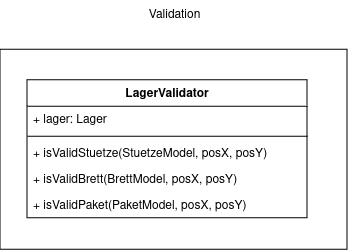

The diagram above was exported from draw.io. Its source (the exported page's mxGraphModel, read from the mxfile embedded in the PNG):
<mxGraphModel dx="7217" dy="2113" grid="1" gridSize="10" guides="1" tooltips="1" connect="1" arrows="1" fold="1" page="1" pageScale="1" pageWidth="827" pageHeight="1169" math="0" shadow="0">
  <root>
    <mxCell id="0" />
    <mxCell id="1" parent="0" />
    <mxCell id="2" value="" style="rounded=0;whiteSpace=wrap;html=1;" vertex="1" parent="1">
      <mxGeometry x="-1174" y="470.25" width="347" height="200" as="geometry" />
    </mxCell>
    <mxCell id="3" value="&lt;div&gt;Validation&lt;/div&gt;" style="text;html=1;align=center;verticalAlign=middle;resizable=0;points=[];autosize=1;strokeColor=none;fillColor=none;" vertex="1" parent="1">
      <mxGeometry x="-1040.5" y="421" width="80" height="30" as="geometry" />
    </mxCell>
    <mxCell id="4" value="LagerValidator" style="swimlane;fontStyle=1;align=center;verticalAlign=top;childLayout=stackLayout;horizontal=1;startSize=26;horizontalStack=0;resizeParent=1;resizeParentMax=0;resizeLast=0;collapsible=1;marginBottom=0;whiteSpace=wrap;html=1;" vertex="1" parent="1">
      <mxGeometry x="-1147" y="500.75" width="280" height="138" as="geometry" />
    </mxCell>
    <mxCell id="5" value="+ lager: Lager" style="text;strokeColor=none;fillColor=none;align=left;verticalAlign=top;spacingLeft=4;spacingRight=4;overflow=hidden;rotatable=0;points=[[0,0.5],[1,0.5]];portConstraint=eastwest;whiteSpace=wrap;html=1;" vertex="1" parent="4">
      <mxGeometry y="26" width="280" height="26" as="geometry" />
    </mxCell>
    <mxCell id="6" value="" style="line;strokeWidth=1;fillColor=none;align=left;verticalAlign=middle;spacingTop=-1;spacingLeft=3;spacingRight=3;rotatable=0;labelPosition=right;points=[];portConstraint=eastwest;strokeColor=inherit;" vertex="1" parent="4">
      <mxGeometry y="52" width="280" height="8" as="geometry" />
    </mxCell>
    <mxCell id="7" value="+ isValidStuetze(StuetzeModel, posX, posY)" style="text;strokeColor=none;fillColor=none;align=left;verticalAlign=top;spacingLeft=4;spacingRight=4;overflow=hidden;rotatable=0;points=[[0,0.5],[1,0.5]];portConstraint=eastwest;whiteSpace=wrap;html=1;" vertex="1" parent="4">
      <mxGeometry y="60" width="280" height="26" as="geometry" />
    </mxCell>
    <mxCell id="8" value="+ isValidBrett(BrettModel, posX, posY)" style="text;strokeColor=none;fillColor=none;align=left;verticalAlign=top;spacingLeft=4;spacingRight=4;overflow=hidden;rotatable=0;points=[[0,0.5],[1,0.5]];portConstraint=eastwest;whiteSpace=wrap;html=1;" vertex="1" parent="4">
      <mxGeometry y="86" width="280" height="26" as="geometry" />
    </mxCell>
    <mxCell id="9" value="+ isValidPaket(PaketModel, posX, posY)" style="text;strokeColor=none;fillColor=none;align=left;verticalAlign=top;spacingLeft=4;spacingRight=4;overflow=hidden;rotatable=0;points=[[0,0.5],[1,0.5]];portConstraint=eastwest;whiteSpace=wrap;html=1;" vertex="1" parent="4">
      <mxGeometry y="112" width="280" height="26" as="geometry" />
    </mxCell>
  </root>
</mxGraphModel>